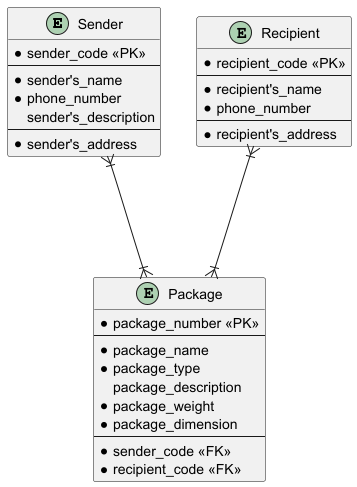

The diagram above was rendered by PlantUML. Its source (embedded in the PNG):
@startuml

entity "Sender" as e01 {
    * sender_code <<PK>>
    --
    * sender's_name
    * phone_number
    sender's_description
    --
    *sender's_address
}

entity "Recipient" as e03 {
    * recipient_code <<PK>>
    --
    * recipient's_name
    * phone_number
    --
    * recipient's_address
}

entity "Package" as e02 {
    * package_number <<PK>>
    --
    * package_name
    * package_type
    package_description
    * package_weight
    * package_dimension
    --
    * sender_code <<FK>>
    * recipient_code <<FK>>
}

e01 }|---|{ e02
e03 }|---|{ e02

@enduml